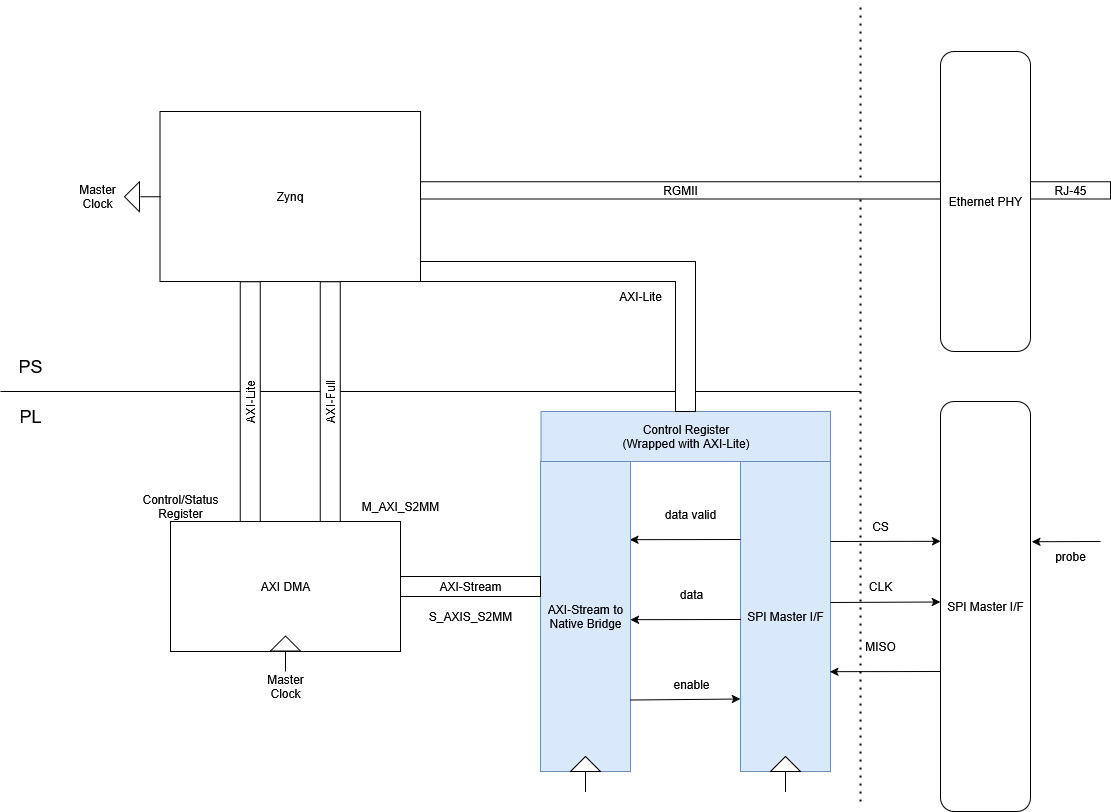

The diagram above was exported from draw.io. Its source (the exported page's mxGraphModel, read from the mxfile embedded in the PNG):
<mxGraphModel dx="2066" dy="1139" grid="1" gridSize="10" guides="1" tooltips="1" connect="1" arrows="1" fold="1" page="1" pageScale="1" pageWidth="1169" pageHeight="827" math="0" shadow="0">
  <root>
    <mxCell id="0" />
    <mxCell id="1" parent="0" />
    <mxCell id="jxmyxI4LeTluxJHeL5k3-1" value="Zynq" style="rounded=0;whiteSpace=wrap;html=1;" vertex="1" parent="1">
      <mxGeometry x="169.46000000000004" y="120" width="260.54" height="170" as="geometry" />
    </mxCell>
    <mxCell id="jxmyxI4LeTluxJHeL5k3-2" value="" style="endArrow=none;html=1;rounded=0;" edge="1" parent="1">
      <mxGeometry width="50" height="50" relative="1" as="geometry">
        <mxPoint x="10" y="400" as="sourcePoint" />
        <mxPoint x="870" y="400" as="targetPoint" />
      </mxGeometry>
    </mxCell>
    <mxCell id="jxmyxI4LeTluxJHeL5k3-3" value="AXI DMA" style="rounded=0;whiteSpace=wrap;html=1;" vertex="1" parent="1">
      <mxGeometry x="180" y="530" width="230" height="130" as="geometry" />
    </mxCell>
    <mxCell id="jxmyxI4LeTluxJHeL5k3-4" value="&lt;font style=&quot;font-size: 18px;&quot;&gt;PS&lt;/font&gt;" style="text;html=1;align=center;verticalAlign=middle;whiteSpace=wrap;rounded=0;" vertex="1" parent="1">
      <mxGeometry x="10" y="360" width="60" height="30" as="geometry" />
    </mxCell>
    <mxCell id="jxmyxI4LeTluxJHeL5k3-5" value="&lt;font style=&quot;font-size: 18px;&quot;&gt;PL&lt;/font&gt;" style="text;html=1;align=center;verticalAlign=middle;whiteSpace=wrap;rounded=0;" vertex="1" parent="1">
      <mxGeometry x="10" y="410" width="60" height="30" as="geometry" />
    </mxCell>
    <mxCell id="jxmyxI4LeTluxJHeL5k3-6" value="&lt;div&gt;SPI Master I/F&lt;/div&gt;" style="rounded=0;whiteSpace=wrap;html=1;fillColor=#dae8fc;strokeColor=#6c8ebf;" vertex="1" parent="1">
      <mxGeometry x="750" y="470" width="90" height="310" as="geometry" />
    </mxCell>
    <mxCell id="jxmyxI4LeTluxJHeL5k3-7" value="&lt;div&gt;SPI Master I/F&lt;/div&gt;" style="rounded=1;whiteSpace=wrap;html=1;" vertex="1" parent="1">
      <mxGeometry x="950" y="410" width="90" height="410" as="geometry" />
    </mxCell>
    <mxCell id="jxmyxI4LeTluxJHeL5k3-8" value="" style="endArrow=classic;html=1;rounded=0;entryX=0.002;entryY=0.341;entryDx=0;entryDy=0;entryPerimeter=0;" edge="1" parent="1" target="jxmyxI4LeTluxJHeL5k3-7">
      <mxGeometry width="50" height="50" relative="1" as="geometry">
        <mxPoint x="840" y="550" as="sourcePoint" />
        <mxPoint x="950" y="549" as="targetPoint" />
      </mxGeometry>
    </mxCell>
    <mxCell id="jxmyxI4LeTluxJHeL5k3-10" value="CS" style="text;html=1;align=center;verticalAlign=middle;whiteSpace=wrap;rounded=0;" vertex="1" parent="1">
      <mxGeometry x="860" y="520" width="60" height="30" as="geometry" />
    </mxCell>
    <mxCell id="jxmyxI4LeTluxJHeL5k3-11" value="" style="endArrow=classic;html=1;rounded=0;entryX=0;entryY=0.489;entryDx=0;entryDy=0;entryPerimeter=0;" edge="1" parent="1" target="jxmyxI4LeTluxJHeL5k3-7">
      <mxGeometry width="50" height="50" relative="1" as="geometry">
        <mxPoint x="840" y="611" as="sourcePoint" />
        <mxPoint x="950" y="610" as="targetPoint" />
      </mxGeometry>
    </mxCell>
    <mxCell id="jxmyxI4LeTluxJHeL5k3-12" value="CLK" style="text;html=1;align=center;verticalAlign=middle;whiteSpace=wrap;rounded=0;" vertex="1" parent="1">
      <mxGeometry x="860" y="580" width="60" height="30" as="geometry" />
    </mxCell>
    <mxCell id="jxmyxI4LeTluxJHeL5k3-13" value="" style="endArrow=classic;html=1;rounded=0;exitX=0.006;exitY=0.463;exitDx=0;exitDy=0;exitPerimeter=0;" edge="1" parent="1">
      <mxGeometry width="50" height="50" relative="1" as="geometry">
        <mxPoint x="750" y="548.0000000000001" as="sourcePoint" />
        <mxPoint x="639.46" y="548.17" as="targetPoint" />
      </mxGeometry>
    </mxCell>
    <mxCell id="jxmyxI4LeTluxJHeL5k3-14" value="MISO" style="text;html=1;align=center;verticalAlign=middle;whiteSpace=wrap;rounded=0;" vertex="1" parent="1">
      <mxGeometry x="860" y="640" width="60" height="30" as="geometry" />
    </mxCell>
    <mxCell id="jxmyxI4LeTluxJHeL5k3-15" value="" style="endArrow=classic;html=1;rounded=0;entryX=1.014;entryY=0.342;entryDx=0;entryDy=0;entryPerimeter=0;" edge="1" parent="1" target="jxmyxI4LeTluxJHeL5k3-7">
      <mxGeometry width="50" height="50" relative="1" as="geometry">
        <mxPoint x="1110" y="550" as="sourcePoint" />
        <mxPoint x="1190" y="500" as="targetPoint" />
      </mxGeometry>
    </mxCell>
    <mxCell id="jxmyxI4LeTluxJHeL5k3-16" value="probe" style="text;html=1;align=center;verticalAlign=middle;whiteSpace=wrap;rounded=0;" vertex="1" parent="1">
      <mxGeometry x="1050" y="550" width="60" height="30" as="geometry" />
    </mxCell>
    <mxCell id="jxmyxI4LeTluxJHeL5k3-17" value="&lt;div&gt;AXI-Stream to Native Bridge&lt;/div&gt;" style="rounded=0;whiteSpace=wrap;html=1;fillColor=#dae8fc;strokeColor=#6c8ebf;" vertex="1" parent="1">
      <mxGeometry x="550" y="470" width="90" height="310" as="geometry" />
    </mxCell>
    <mxCell id="jxmyxI4LeTluxJHeL5k3-18" value="data valid" style="text;html=1;align=center;verticalAlign=middle;whiteSpace=wrap;rounded=0;" vertex="1" parent="1">
      <mxGeometry x="670" y="508" width="60" height="30" as="geometry" />
    </mxCell>
    <mxCell id="jxmyxI4LeTluxJHeL5k3-22" value="" style="endArrow=classic;html=1;rounded=0;exitX=0.006;exitY=0.463;exitDx=0;exitDy=0;exitPerimeter=0;" edge="1" parent="1">
      <mxGeometry width="50" height="50" relative="1" as="geometry">
        <mxPoint x="750.54" y="628.0000000000001" as="sourcePoint" />
        <mxPoint x="640" y="628.17" as="targetPoint" />
      </mxGeometry>
    </mxCell>
    <mxCell id="jxmyxI4LeTluxJHeL5k3-23" value="data" style="text;html=1;align=center;verticalAlign=middle;whiteSpace=wrap;rounded=0;" vertex="1" parent="1">
      <mxGeometry x="670.54" y="588" width="60" height="30" as="geometry" />
    </mxCell>
    <mxCell id="jxmyxI4LeTluxJHeL5k3-25" value="" style="endArrow=classic;html=1;rounded=0;exitX=0.006;exitY=0.463;exitDx=0;exitDy=0;exitPerimeter=0;" edge="1" parent="1">
      <mxGeometry width="50" height="50" relative="1" as="geometry">
        <mxPoint x="950" y="680.0000000000001" as="sourcePoint" />
        <mxPoint x="839.46" y="680.17" as="targetPoint" />
      </mxGeometry>
    </mxCell>
    <mxCell id="jxmyxI4LeTluxJHeL5k3-27" value="&lt;div&gt;enable&lt;/div&gt;" style="text;html=1;align=center;verticalAlign=middle;whiteSpace=wrap;rounded=0;" vertex="1" parent="1">
      <mxGeometry x="670.54" y="678" width="60" height="30" as="geometry" />
    </mxCell>
    <mxCell id="jxmyxI4LeTluxJHeL5k3-28" value="" style="endArrow=classic;html=1;rounded=0;entryX=0;entryY=0.489;entryDx=0;entryDy=0;entryPerimeter=0;" edge="1" parent="1">
      <mxGeometry width="50" height="50" relative="1" as="geometry">
        <mxPoint x="640" y="708.51" as="sourcePoint" />
        <mxPoint x="750" y="707.51" as="targetPoint" />
      </mxGeometry>
    </mxCell>
    <mxCell id="jxmyxI4LeTluxJHeL5k3-29" value="AXI-Stream" style="rounded=0;whiteSpace=wrap;html=1;" vertex="1" parent="1">
      <mxGeometry x="410" y="585" width="140" height="20" as="geometry" />
    </mxCell>
    <mxCell id="jxmyxI4LeTluxJHeL5k3-30" value="Control/Status Register" style="text;html=1;align=center;verticalAlign=middle;whiteSpace=wrap;rounded=0;" vertex="1" parent="1">
      <mxGeometry x="140" y="500" width="100" height="30" as="geometry" />
    </mxCell>
    <mxCell id="jxmyxI4LeTluxJHeL5k3-36" value="" style="group" vertex="1" connectable="0" parent="1">
      <mxGeometry x="280" y="644.5" width="30" height="35.5" as="geometry" />
    </mxCell>
    <mxCell id="jxmyxI4LeTluxJHeL5k3-31" value="" style="triangle;whiteSpace=wrap;html=1;rotation=-90;" vertex="1" parent="jxmyxI4LeTluxJHeL5k3-36">
      <mxGeometry x="7.5" y="-7.5" width="15" height="30" as="geometry" />
    </mxCell>
    <mxCell id="jxmyxI4LeTluxJHeL5k3-32" value="" style="endArrow=none;html=1;rounded=0;" edge="1" parent="jxmyxI4LeTluxJHeL5k3-36">
      <mxGeometry width="50" height="50" relative="1" as="geometry">
        <mxPoint x="15" y="35.5" as="sourcePoint" />
        <mxPoint x="15" y="15.5" as="targetPoint" />
      </mxGeometry>
    </mxCell>
    <mxCell id="jxmyxI4LeTluxJHeL5k3-37" value="" style="group" vertex="1" connectable="0" parent="1">
      <mxGeometry x="580" y="765" width="30" height="35.5" as="geometry" />
    </mxCell>
    <mxCell id="jxmyxI4LeTluxJHeL5k3-38" value="" style="triangle;whiteSpace=wrap;html=1;rotation=-90;" vertex="1" parent="jxmyxI4LeTluxJHeL5k3-37">
      <mxGeometry x="7.5" y="-7.5" width="15" height="30" as="geometry" />
    </mxCell>
    <mxCell id="jxmyxI4LeTluxJHeL5k3-39" value="" style="endArrow=none;html=1;rounded=0;" edge="1" parent="jxmyxI4LeTluxJHeL5k3-37">
      <mxGeometry width="50" height="50" relative="1" as="geometry">
        <mxPoint x="15" y="35.5" as="sourcePoint" />
        <mxPoint x="15" y="15.5" as="targetPoint" />
      </mxGeometry>
    </mxCell>
    <mxCell id="jxmyxI4LeTluxJHeL5k3-40" value="" style="group" vertex="1" connectable="0" parent="1">
      <mxGeometry x="780" y="765" width="30" height="35.5" as="geometry" />
    </mxCell>
    <mxCell id="jxmyxI4LeTluxJHeL5k3-41" value="" style="triangle;whiteSpace=wrap;html=1;rotation=-90;" vertex="1" parent="jxmyxI4LeTluxJHeL5k3-40">
      <mxGeometry x="7.5" y="-7.5" width="15" height="30" as="geometry" />
    </mxCell>
    <mxCell id="jxmyxI4LeTluxJHeL5k3-42" value="" style="endArrow=none;html=1;rounded=0;" edge="1" parent="jxmyxI4LeTluxJHeL5k3-40">
      <mxGeometry width="50" height="50" relative="1" as="geometry">
        <mxPoint x="15" y="35.5" as="sourcePoint" />
        <mxPoint x="15" y="15.5" as="targetPoint" />
      </mxGeometry>
    </mxCell>
    <mxCell id="jxmyxI4LeTluxJHeL5k3-43" value="" style="group;rotation=-90;" vertex="1" connectable="0" parent="1">
      <mxGeometry x="137" y="187.25" width="30" height="35.5" as="geometry" />
    </mxCell>
    <mxCell id="jxmyxI4LeTluxJHeL5k3-44" value="" style="triangle;whiteSpace=wrap;html=1;rotation=-180;" vertex="1" parent="jxmyxI4LeTluxJHeL5k3-43">
      <mxGeometry x="-3" y="3" width="15" height="30" as="geometry" />
    </mxCell>
    <mxCell id="jxmyxI4LeTluxJHeL5k3-45" value="" style="endArrow=none;html=1;rounded=0;" edge="1" parent="jxmyxI4LeTluxJHeL5k3-43">
      <mxGeometry width="50" height="50" relative="1" as="geometry">
        <mxPoint x="33" y="18" as="sourcePoint" />
        <mxPoint x="13" y="18" as="targetPoint" />
      </mxGeometry>
    </mxCell>
    <mxCell id="jxmyxI4LeTluxJHeL5k3-46" value="Master Clock" style="text;html=1;align=center;verticalAlign=middle;whiteSpace=wrap;rounded=0;" vertex="1" parent="1">
      <mxGeometry x="77" y="190" width="60" height="30" as="geometry" />
    </mxCell>
    <mxCell id="jxmyxI4LeTluxJHeL5k3-47" value="Master Clock" style="text;html=1;align=center;verticalAlign=middle;whiteSpace=wrap;rounded=0;" vertex="1" parent="1">
      <mxGeometry x="265" y="680" width="60" height="30" as="geometry" />
    </mxCell>
    <mxCell id="jxmyxI4LeTluxJHeL5k3-48" value="AXI-Lite" style="rounded=0;whiteSpace=wrap;html=1;rotation=-90;" vertex="1" parent="1">
      <mxGeometry x="140" y="400" width="239.73" height="20" as="geometry" />
    </mxCell>
    <mxCell id="jxmyxI4LeTluxJHeL5k3-49" value="AXI-Full" style="rounded=0;whiteSpace=wrap;html=1;rotation=-90;" vertex="1" parent="1">
      <mxGeometry x="220" y="400" width="239.73" height="20" as="geometry" />
    </mxCell>
    <mxCell id="jxmyxI4LeTluxJHeL5k3-50" value="M_AXI_S2MM" style="text;html=1;align=center;verticalAlign=middle;whiteSpace=wrap;rounded=0;" vertex="1" parent="1">
      <mxGeometry x="359.73" y="500" width="100" height="30" as="geometry" />
    </mxCell>
    <mxCell id="jxmyxI4LeTluxJHeL5k3-51" value="S_AXIS_S2MM" style="text;html=1;align=center;verticalAlign=middle;whiteSpace=wrap;rounded=0;" vertex="1" parent="1">
      <mxGeometry x="430" y="610" width="100" height="30" as="geometry" />
    </mxCell>
    <mxCell id="jxmyxI4LeTluxJHeL5k3-52" value="&lt;div&gt;Control Register&lt;/div&gt;&lt;div&gt;(Wrapped with AXI-Lite)&lt;/div&gt;" style="rounded=0;whiteSpace=wrap;html=1;fillColor=#dae8fc;strokeColor=#6c8ebf;" vertex="1" parent="1">
      <mxGeometry x="550.54" y="420" width="289.46" height="50" as="geometry" />
    </mxCell>
    <mxCell id="jxmyxI4LeTluxJHeL5k3-54" value="" style="shape=corner;whiteSpace=wrap;html=1;rotation=90;" vertex="1" parent="1">
      <mxGeometry x="492.5" y="207.5" width="150" height="275" as="geometry" />
    </mxCell>
    <mxCell id="jxmyxI4LeTluxJHeL5k3-55" value="&lt;div&gt;AXI-Lite&lt;/div&gt;" style="text;html=1;align=center;verticalAlign=middle;whiteSpace=wrap;rounded=0;" vertex="1" parent="1">
      <mxGeometry x="620" y="290" width="60" height="30" as="geometry" />
    </mxCell>
    <mxCell id="jxmyxI4LeTluxJHeL5k3-56" value="Ethernet PHY" style="rounded=1;whiteSpace=wrap;html=1;" vertex="1" parent="1">
      <mxGeometry x="950" y="60" width="90" height="300" as="geometry" />
    </mxCell>
    <mxCell id="jxmyxI4LeTluxJHeL5k3-58" value="" style="endArrow=none;dashed=1;html=1;dashPattern=1 3;strokeWidth=2;rounded=0;" edge="1" parent="1">
      <mxGeometry width="50" height="50" relative="1" as="geometry">
        <mxPoint x="870" y="810" as="sourcePoint" />
        <mxPoint x="870" y="10" as="targetPoint" />
      </mxGeometry>
    </mxCell>
    <mxCell id="jxmyxI4LeTluxJHeL5k3-62" value="RGMII" style="rounded=0;whiteSpace=wrap;html=1;" vertex="1" parent="1">
      <mxGeometry x="430" y="190.25" width="520" height="17.25" as="geometry" />
    </mxCell>
    <mxCell id="jxmyxI4LeTluxJHeL5k3-63" value="RJ-45" style="rounded=0;whiteSpace=wrap;html=1;" vertex="1" parent="1">
      <mxGeometry x="1040" y="190.25" width="80" height="17.25" as="geometry" />
    </mxCell>
  </root>
</mxGraphModel>